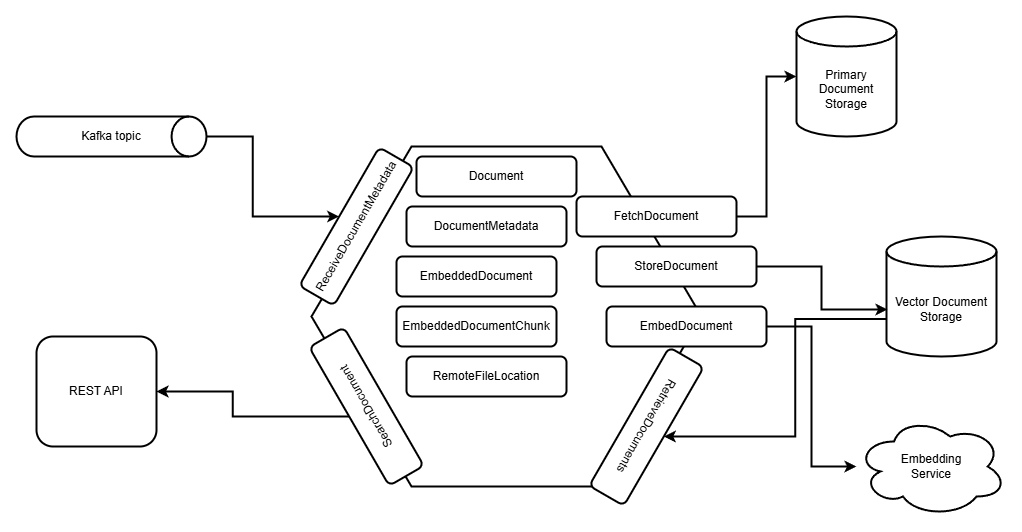

The diagram above was exported from draw.io. Its source (the exported page's mxGraphModel, read from the mxfile embedded in the PNG):
<mxGraphModel dx="1426" dy="841" grid="1" gridSize="10" guides="1" tooltips="1" connect="1" arrows="1" fold="1" page="1" pageScale="1" pageWidth="1100" pageHeight="850" background="#FFFFFF" math="0" shadow="0">
  <root>
    <mxCell id="0" />
    <mxCell id="1" parent="0" />
    <mxCell id="kM3XffhGFEk_o5KpWlpD-6" value="" style="shape=hexagon;perimeter=hexagonPerimeter2;whiteSpace=wrap;html=1;fixedSize=1;size=100;strokeWidth=2;" parent="1" vertex="1">
      <mxGeometry x="355" y="200" width="390" height="340" as="geometry" />
    </mxCell>
    <mxCell id="kM3XffhGFEk_o5KpWlpD-12" style="edgeStyle=orthogonalEdgeStyle;rounded=0;orthogonalLoop=1;jettySize=auto;html=1;exitX=1;exitY=0.5;exitDx=0;exitDy=0;exitPerimeter=0;entryX=0.5;entryY=0;entryDx=0;entryDy=0;strokeWidth=2;" parent="1" source="kM3XffhGFEk_o5KpWlpD-7" target="kM3XffhGFEk_o5KpWlpD-10" edge="1">
      <mxGeometry relative="1" as="geometry" />
    </mxCell>
    <mxCell id="kM3XffhGFEk_o5KpWlpD-7" value="Kafka topic" style="strokeWidth=2;html=1;shape=mxgraph.flowchart.direct_data;whiteSpace=wrap;" parent="1" vertex="1">
      <mxGeometry x="60" y="170" width="190" height="40" as="geometry" />
    </mxCell>
    <mxCell id="kM3XffhGFEk_o5KpWlpD-8" value="Document" style="rounded=1;whiteSpace=wrap;html=1;strokeWidth=2;" parent="1" vertex="1">
      <mxGeometry x="460" y="210" width="160" height="40" as="geometry" />
    </mxCell>
    <mxCell id="kM3XffhGFEk_o5KpWlpD-10" value="ReceiveDocumentMetadata" style="rounded=1;whiteSpace=wrap;html=1;rotation=-60;strokeWidth=2;" parent="1" vertex="1">
      <mxGeometry x="320" y="260" width="160" height="40" as="geometry" />
    </mxCell>
    <mxCell id="kM3XffhGFEk_o5KpWlpD-13" value="DocumentMetadata" style="rounded=1;whiteSpace=wrap;html=1;strokeWidth=2;" parent="1" vertex="1">
      <mxGeometry x="450" y="260" width="160" height="40" as="geometry" />
    </mxCell>
    <mxCell id="kM3XffhGFEk_o5KpWlpD-15" value="REST API" style="rounded=1;whiteSpace=wrap;html=1;strokeWidth=2;" parent="1" vertex="1">
      <mxGeometry x="80" y="390" width="120" height="110" as="geometry" />
    </mxCell>
    <mxCell id="kM3XffhGFEk_o5KpWlpD-16" value="StoreDocument" style="rounded=1;whiteSpace=wrap;html=1;rotation=0;strokeWidth=2;" parent="1" vertex="1">
      <mxGeometry x="640" y="300" width="160" height="40" as="geometry" />
    </mxCell>
    <mxCell id="kM3XffhGFEk_o5KpWlpD-17" value="EmbedDocument" style="rounded=1;whiteSpace=wrap;html=1;rotation=0;strokeWidth=2;" parent="1" vertex="1">
      <mxGeometry x="650.0005080756887" y="360.0020323027551" width="160" height="40" as="geometry" />
    </mxCell>
    <mxCell id="kM3XffhGFEk_o5KpWlpD-18" value="RetrieveDocuments" style="rounded=1;whiteSpace=wrap;html=1;rotation=-240;strokeWidth=2;" parent="1" vertex="1">
      <mxGeometry x="610" y="460" width="160" height="40" as="geometry" />
    </mxCell>
    <mxCell id="kM3XffhGFEk_o5KpWlpD-21" style="edgeStyle=orthogonalEdgeStyle;rounded=0;orthogonalLoop=1;jettySize=auto;html=1;exitX=0.5;exitY=0;exitDx=0;exitDy=0;entryX=1;entryY=0.5;entryDx=0;entryDy=0;curved=0;strokeWidth=2;" parent="1" source="kM3XffhGFEk_o5KpWlpD-20" target="kM3XffhGFEk_o5KpWlpD-15" edge="1">
      <mxGeometry relative="1" as="geometry" />
    </mxCell>
    <mxCell id="kM3XffhGFEk_o5KpWlpD-20" value="SearchDocument" style="rounded=1;whiteSpace=wrap;html=1;rotation=-120;strokeWidth=2;" parent="1" vertex="1">
      <mxGeometry x="330" y="440" width="160" height="40" as="geometry" />
    </mxCell>
    <mxCell id="kM3XffhGFEk_o5KpWlpD-22" value="FetchDocument" style="rounded=1;whiteSpace=wrap;html=1;rotation=0;strokeWidth=2;" parent="1" vertex="1">
      <mxGeometry x="620" y="250" width="160" height="40" as="geometry" />
    </mxCell>
    <mxCell id="kM3XffhGFEk_o5KpWlpD-23" value="Primary Document&lt;div&gt;Storage&lt;/div&gt;" style="shape=cylinder3;whiteSpace=wrap;html=1;boundedLbl=1;backgroundOutline=1;size=15;strokeWidth=2;" parent="1" vertex="1">
      <mxGeometry x="840" y="70" width="100" height="120" as="geometry" />
    </mxCell>
    <mxCell id="kM3XffhGFEk_o5KpWlpD-24" style="edgeStyle=orthogonalEdgeStyle;rounded=0;orthogonalLoop=1;jettySize=auto;html=1;exitX=1;exitY=0.5;exitDx=0;exitDy=0;entryX=0;entryY=0.5;entryDx=0;entryDy=0;entryPerimeter=0;strokeWidth=2;" parent="1" source="kM3XffhGFEk_o5KpWlpD-22" target="kM3XffhGFEk_o5KpWlpD-23" edge="1">
      <mxGeometry relative="1" as="geometry" />
    </mxCell>
    <mxCell id="kM3XffhGFEk_o5KpWlpD-28" style="edgeStyle=orthogonalEdgeStyle;rounded=0;orthogonalLoop=1;jettySize=auto;html=1;exitX=0;exitY=0;exitDx=0;exitDy=82.5;exitPerimeter=0;entryX=0.5;entryY=0;entryDx=0;entryDy=0;strokeWidth=2;" parent="1" source="kM3XffhGFEk_o5KpWlpD-25" target="kM3XffhGFEk_o5KpWlpD-18" edge="1">
      <mxGeometry relative="1" as="geometry" />
    </mxCell>
    <mxCell id="kM3XffhGFEk_o5KpWlpD-25" value="Vector Document Storage" style="shape=cylinder3;whiteSpace=wrap;html=1;boundedLbl=1;backgroundOutline=1;size=15;strokeWidth=2;" parent="1" vertex="1">
      <mxGeometry x="930" y="290" width="110" height="120" as="geometry" />
    </mxCell>
    <mxCell id="kM3XffhGFEk_o5KpWlpD-26" style="edgeStyle=orthogonalEdgeStyle;rounded=0;orthogonalLoop=1;jettySize=auto;html=1;exitX=1;exitY=0.5;exitDx=0;exitDy=0;entryX=0.009;entryY=0.608;entryDx=0;entryDy=0;entryPerimeter=0;strokeWidth=2;" parent="1" source="kM3XffhGFEk_o5KpWlpD-16" target="kM3XffhGFEk_o5KpWlpD-25" edge="1">
      <mxGeometry relative="1" as="geometry" />
    </mxCell>
    <mxCell id="7GO_SEH_VTivPrxQzzmh-1" value="Embedding&lt;div&gt;Service&lt;/div&gt;" style="ellipse;shape=cloud;whiteSpace=wrap;html=1;strokeWidth=2;" parent="1" vertex="1">
      <mxGeometry x="900" y="470" width="150" height="100" as="geometry" />
    </mxCell>
    <mxCell id="7GO_SEH_VTivPrxQzzmh-4" style="edgeStyle=orthogonalEdgeStyle;rounded=0;orthogonalLoop=1;jettySize=auto;html=1;exitX=1;exitY=0.5;exitDx=0;exitDy=0;entryX=0;entryY=0.5;entryDx=0;entryDy=0;entryPerimeter=0;strokeWidth=2;" parent="1" source="kM3XffhGFEk_o5KpWlpD-17" target="7GO_SEH_VTivPrxQzzmh-1" edge="1">
      <mxGeometry relative="1" as="geometry" />
    </mxCell>
    <mxCell id="lVzUtd5MYiIhL-C6vPBM-1" value="EmbeddedDocument" style="rounded=1;whiteSpace=wrap;html=1;strokeWidth=2;" parent="1" vertex="1">
      <mxGeometry x="440" y="310" width="160" height="40" as="geometry" />
    </mxCell>
    <mxCell id="1OhposcJIdQMM76mOyVv-1" value="EmbeddedDocumentChunk" style="rounded=1;whiteSpace=wrap;html=1;strokeWidth=2;" vertex="1" parent="1">
      <mxGeometry x="440" y="360" width="160" height="40" as="geometry" />
    </mxCell>
    <mxCell id="1OhposcJIdQMM76mOyVv-3" value="RemoteFileLocation" style="rounded=1;whiteSpace=wrap;html=1;strokeWidth=2;" vertex="1" parent="1">
      <mxGeometry x="450" y="410" width="160" height="40" as="geometry" />
    </mxCell>
  </root>
</mxGraphModel>